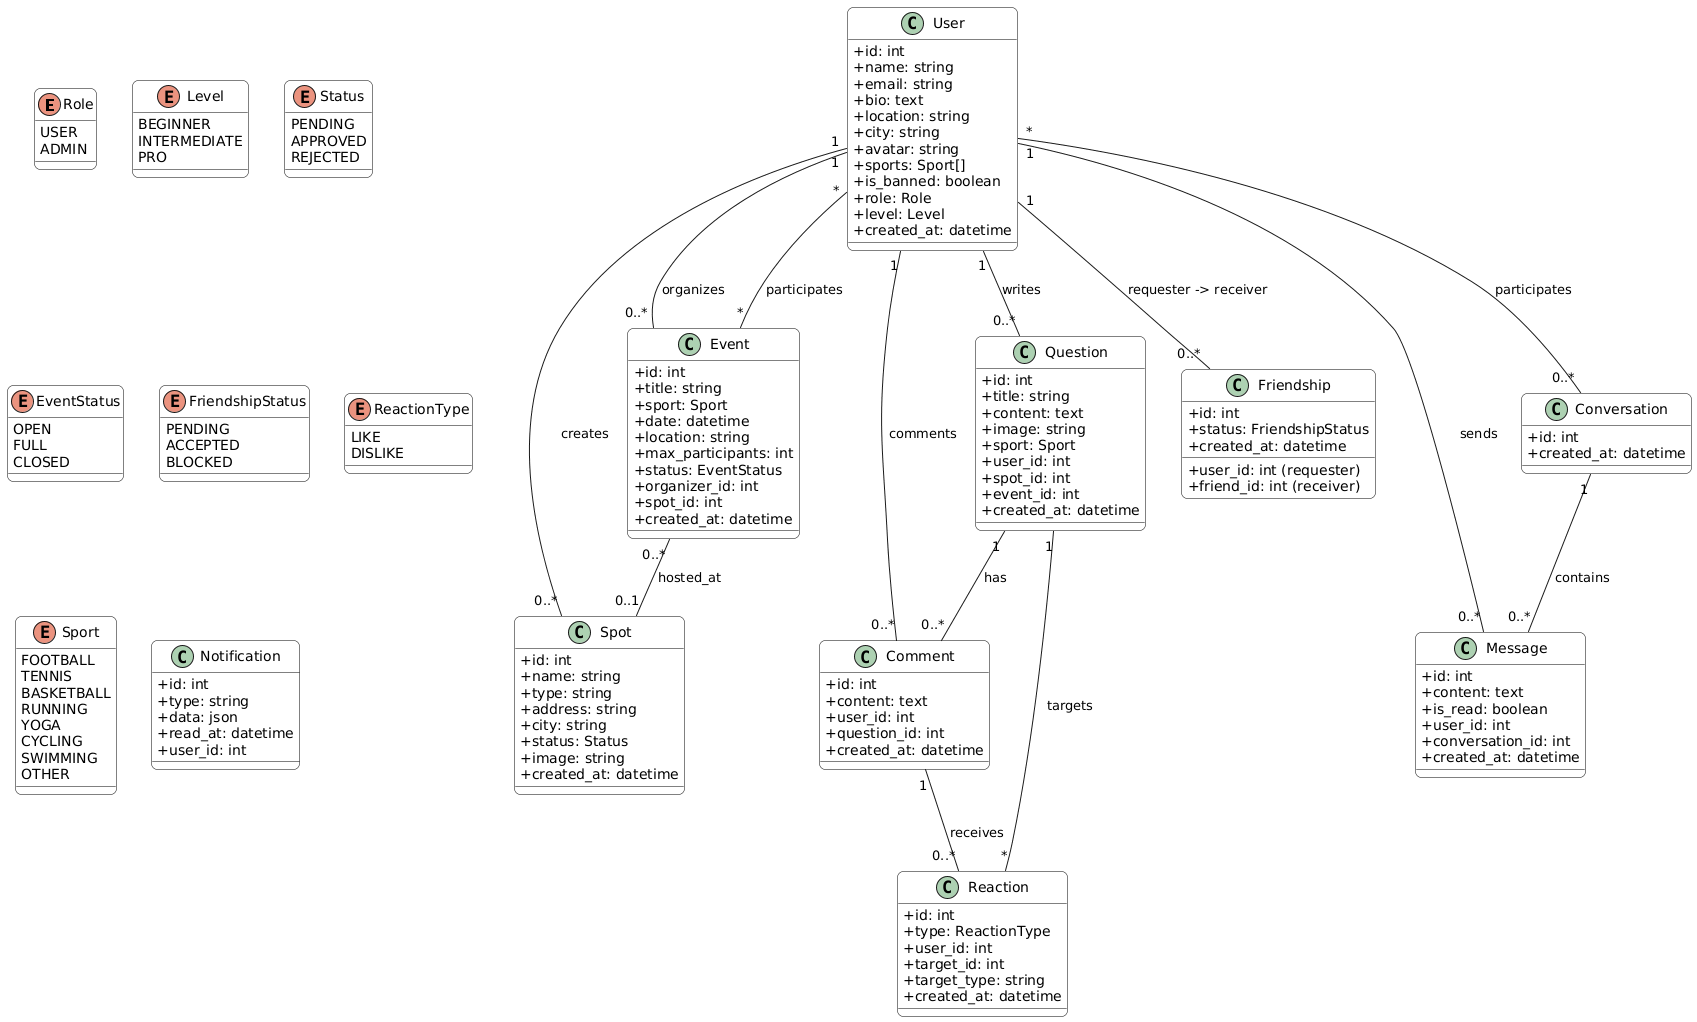

The diagram above was rendered by PlantUML. Its source (embedded in the PNG):
@startuml
skinparam classAttributeIconSize 0
skinparam roundcorner 12
skinparam class {
    BackgroundColor White
    BorderColor black
}

enum Role {
  USER
  ADMIN
}

enum Level {
  BEGINNER
  INTERMEDIATE
  PRO
}

enum Status {
  PENDING
  APPROVED
  REJECTED
}

enum EventStatus {
  OPEN
  FULL
  CLOSED
}

enum FriendshipStatus {
  PENDING
  ACCEPTED
  BLOCKED
}

enum ReactionType {
  LIKE
  DISLIKE
}

enum Sport {
  FOOTBALL
  TENNIS
  BASKETBALL
  RUNNING
  YOGA
  CYCLING
  SWIMMING
  OTHER
}

class User {
  +id: int
  +name: string
  +email: string
  +bio: text
  +location: string
  +city: string
  +avatar: string
  +sports: Sport[]
  +is_banned: boolean
  +role: Role
  +level: Level
  +created_at: datetime
}

class Spot {
  +id: int
  +name: string
  +type: string
  +address: string
  +city: string
  +status: Status
  +image: string
  +created_at: datetime
}

class Event {
  +id: int
  +title: string
  +sport: Sport
  +date: datetime
  +location: string
  +max_participants: int
  +status: EventStatus
  +organizer_id: int
  +spot_id: int
  +created_at: datetime
}

class Question {
  +id: int
  +title: string
  +content: text
  +image: string
  +sport: Sport
  +user_id: int
  +spot_id: int
  +event_id: int
  +created_at: datetime
}

class Comment {
  +id: int
  +content: text
  +user_id: int
  +question_id: int
  +created_at: datetime
}

class Reaction {
  +id: int
  +type: ReactionType
  +user_id: int
  +target_id: int
  +target_type: string
  +created_at: datetime
}

class Friendship {
  +id: int
  +user_id: int (requester)
  +friend_id: int (receiver)
  +status: FriendshipStatus
  +created_at: datetime
}

class Conversation {
  +id: int
  +created_at: datetime
}

class Message {
  +id: int
  +content: text
  +is_read: boolean
  +user_id: int
  +conversation_id: int
  +created_at: datetime
}

class Notification {
  +id: int
  +type: string
  +data: json
  +read_at: datetime
  +user_id: int
}

User "1" -- "0..*" Question : writes
User "1" -- "0..*" Comment : comments
User "1" -- "0..*" Message : sends
User "1" -- "0..*" Friendship : requester -> receiver
User "1" -- "0..*" Event : organizes
User "1" -- "0..*" Spot : creates

Event "0..*" -- "0..1" Spot : hosted_at
Event "*" -- "*" User : participates

Question "1" -- "0..*" Comment : has
Comment "1" -- "0..*" Reaction : receives

Conversation "1" -- "0..*" Message : contains

User "*" -- "0..*" Conversation : participates


Reaction "*" -- "1" Question : targets
@enduml